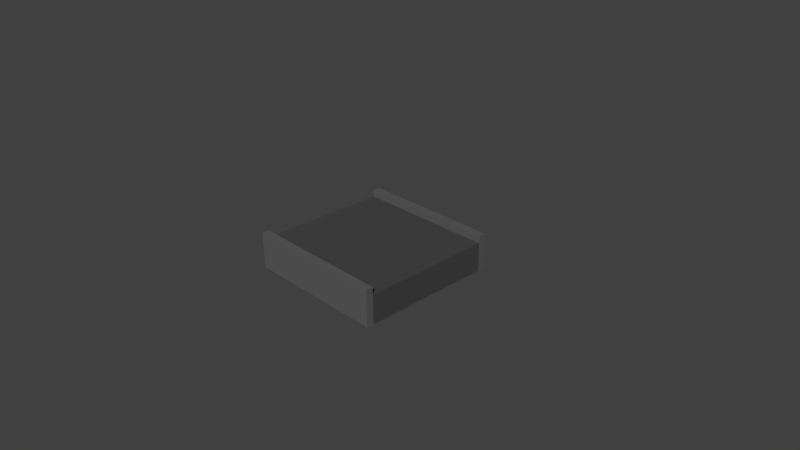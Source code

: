 # Source: RoadEW.blend  (saved by Blender 2.72.0; exported with 4.5.12 LTS)
import bpy
from mathutils import Matrix  # noqa: F401  (used for matrix-valued properties, if any)

bpy.ops.wm.read_factory_settings(use_empty=True)
scene = bpy.context.scene
scene.name = 'Scene'

# ---- collections
col_collection_1 = bpy.data.collections.new('Collection 1'); scene.collection.children.link(col_collection_1)

# ---- materials (node trees are filled in below, after node groups)
mat_metalsteel = bpy.data.materials.new('MetalSteel')
mat_metalsteel.alpha_threshold = 0.0
mat_metalsteel.use_transparent_shadow = False
mat_metalsteel.diffuse_color = (0.1107, 0.1107, 0.1107, 1.0)
mat_metalsteel.specular_color = (0.3424, 0.3424, 0.3424)
mat_metalsteel.roughness = 0.5
mat_metaldark = bpy.data.materials.new('MetalDark')
mat_metaldark.alpha_threshold = 0.0
mat_metaldark.use_transparent_shadow = False
mat_metaldark.preview_render_type = 'SHADERBALL'
mat_metaldark.diffuse_color = (0.06372, 0.06372, 0.06372, 1.0)
mat_metaldark.specular_color = (0.01096, 0.01096, 0.01444)
mat_metaldark.roughness = 0.5

# ---- material node trees

# ---- world
world_world = bpy.data.worlds.new('World'); scene.world = world_world
world_world.color = (0.05088, 0.05088, 0.05088)
world_world.use_sun_shadow = False
world_world.sun_shadow_jitter_overblur = 0.0
world_world.cycles.sampling_method = 'MANUAL'
world_world.cycles.sample_map_resolution = 256

# ---- cameras
cam_camera = bpy.data.cameras.new('Camera')
cam_camera.clip_end = 100.0
cam_camera.lens = 35.0
cam_camera.sensor_width = 32.0
cam_camera.sensor_height = 18.0
cam_camera.ortho_scale = 7.314
cam_camera.dof.focus_distance = 0.0
cam_camera.dof.aperture_fstop = 128.0

# ---- meshes
me_cube_002 = bpy.data.meshes.new('Cube.002')
me_cube_002.from_pydata([(-1.0, -1.0, -1.0), (-1.0, 1.0, -1.0), (1.0, 1.0, -1.0), (1.0, -1.0, -1.0), (-1.0, -1.0, 1.0), (-1.0, 1.0, 1.0), (1.0, 1.0, 1.0), (1.0, -1.0, 1.0)], [], [(4, 5, 1, 0), (5, 6, 2, 1), (6, 7, 3, 2), (7, 4, 0, 3), (0, 1, 2, 3), (7, 6, 5, 4)])
me_cube_002.materials.append(mat_metalsteel)
me_cube_002.use_remesh_preserve_volume = False
me_cube_002.use_remesh_preserve_attributes = False
me_cube_002.use_mirror_vertex_groups = False
me_cube_002.update()
me_cube = bpy.data.meshes.new('Cube')
me_cube.from_pydata([(1.0, 1.0, -1.0), (1.0, -1.0, -1.0), (-1.0, -1.0, -1.0), (-1.0, 1.0, -1.0), (1.0, 1.0, 1.0), (1.0, -1.0, 1.0), (-1.0, -1.0, 1.0), (-1.0, 1.0, 1.0)], [], [(0, 1, 2, 3), (4, 7, 6, 5), (0, 4, 5, 1), (1, 5, 6, 2), (2, 6, 7, 3), (4, 0, 3, 7)])
me_cube.materials.append(mat_metaldark)
me_cube.use_remesh_preserve_volume = False
me_cube.use_remesh_preserve_attributes = False
me_cube.use_mirror_vertex_groups = False
me_cube.update()
me_cube_001 = bpy.data.meshes.new('Cube.001')
me_cube_001.from_pydata([(-1.0, -1.0, -1.0), (-1.0, 1.0, -1.0), (1.0, 1.0, -1.0), (1.0, -1.0, -1.0), (-1.0, -1.0, 1.0), (-1.0, 1.0, 1.0), (1.0, 1.0, 1.0), (1.0, -1.0, 1.0)], [], [(4, 5, 1, 0), (5, 6, 2, 1), (6, 7, 3, 2), (7, 4, 0, 3), (0, 1, 2, 3), (7, 6, 5, 4)])
me_cube_001.materials.append(mat_metalsteel)
me_cube_001.use_remesh_preserve_volume = False
me_cube_001.use_remesh_preserve_attributes = False
me_cube_001.use_mirror_vertex_groups = False
me_cube_001.update()

# ---- objects
ob_bordere = bpy.data.objects.new('BorderE', me_cube_002)
ob_roadpath = bpy.data.objects.new('RoadPath', me_cube)
ob_borderw = bpy.data.objects.new('BorderW', me_cube_001)
ob_camera = bpy.data.objects.new('Camera', cam_camera)

# ---- transforms, parenting, visibility, modifiers, constraints
ob_bordere.location = (0.0, 0.95, 0.05)
ob_bordere.scale = (1.0, 0.05, 0.25)
ob_bordere.lineart.crease_threshold = 0.0
ob_roadpath.location = (0.0, 0.0, 0.0)
ob_roadpath.scale = (1.0, 0.9, 0.2)
ob_roadpath.lock_rotations_4d = False
ob_roadpath.empty_display_type = 'ARROWS'
ob_roadpath.lineart.crease_threshold = 0.0
ob_borderw.location = (0.0, -0.95, 0.05)
ob_borderw.scale = (1.0, 0.05, 0.25)
ob_borderw.lineart.crease_threshold = 0.0
ob_camera.location = (7.481, -6.508, 5.344)
ob_camera.rotation_euler = (1.109, 0.01082, 0.8149)
ob_camera.lock_rotations_4d = False
ob_camera.empty_display_type = 'ARROWS'
ob_camera.color = (0.0, 0.0, 0.0, 0.0)
ob_camera.display_type = 'WIRE'
ob_camera.lineart.crease_threshold = 0.0

# ---- collection membership
col_collection_1.objects.link(ob_bordere)
col_collection_1.objects.link(ob_roadpath)
col_collection_1.objects.link(ob_borderw)
col_collection_1.objects.link(ob_camera)

# ---- scene / render settings (as saved in the file)
scene.camera = ob_camera
scene.frame_start = 1; scene.frame_end = 250; scene.frame_set(1)
scene.render.engine = 'BLENDER_EEVEE_NEXT'
scene.render.resolution_percentage = 50
scene.render.dither_intensity = 0.0
scene.cycles.use_denoising = False
scene.cycles.samples = 10
scene.cycles.sampling_pattern = 'TABULATED_SOBOL'
scene.cycles.light_sampling_threshold = 0.0
scene.cycles.use_adaptive_sampling = False
scene.cycles.use_light_tree = False
scene.cycles.blur_glossy = 0.0
scene.cycles.pixel_filter_type = 'GAUSSIAN'
scene.cycles.sample_clamp_indirect = 0.0
scene.view_settings.view_transform = 'Standard'
bpy.context.view_layer.update()

# ---- added for rendering (the .blend has no usable light): sun
light_auto_sun = bpy.data.lights.new('AutoSun', 'SUN')
light_auto_sun.energy = 3.0
light_auto_sun.angle = 0.0523599
ob_auto_sun = bpy.data.objects.new('AutoSun', light_auto_sun)
scene.collection.objects.link(ob_auto_sun)
ob_auto_sun.rotation_euler = (0.872665, 0.174533, 0.523599)
bpy.context.view_layer.update()
